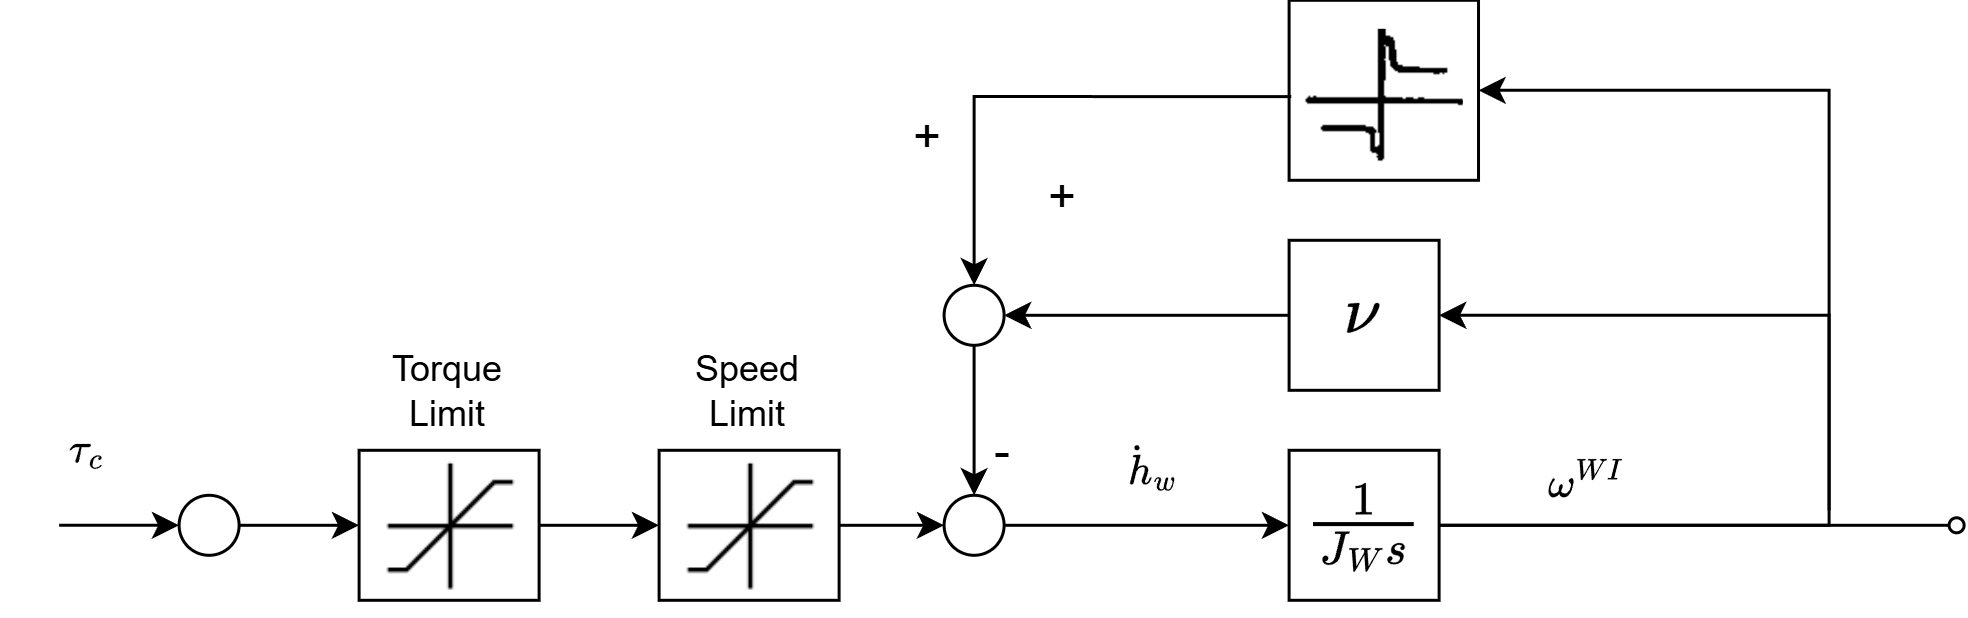

The diagram above was exported from draw.io. Its source (the exported page's mxGraphModel, read from the mxfile embedded in the PNG):
<mxGraphModel dx="2028" dy="620" grid="1" gridSize="10" guides="1" tooltips="1" connect="1" arrows="1" fold="1" page="1" pageScale="1" pageWidth="850" pageHeight="1100" math="1" shadow="0">
  <root>
    <mxCell id="0" />
    <mxCell id="1" parent="0" />
    <mxCell id="2" edge="1" parent="1" source="3" style="edgeStyle=orthogonalEdgeStyle;rounded=0;orthogonalLoop=1;jettySize=auto;html=1;endArrow=none;endFill=0;entryX=0;entryY=0.5;entryDx=0;entryDy=0;" target="35" value="">
      <mxGeometry relative="1" as="geometry">
        <mxPoint x="770" y="1290" as="targetPoint" />
      </mxGeometry>
    </mxCell>
    <mxCell id="3" parent="1" style="rounded=0;whiteSpace=wrap;html=1;fontSize=19;" value="\(\frac{1}{J_W s}\)" vertex="1">
      <mxGeometry height="50" width="50" x="590" y="1230" as="geometry" />
    </mxCell>
    <mxCell id="4" edge="1" parent="1" source="23" style="edgeStyle=orthogonalEdgeStyle;rounded=0;orthogonalLoop=1;jettySize=auto;html=1;entryX=0;entryY=0.5;entryDx=0;entryDy=0;exitX=1;exitY=0.5;exitDx=0;exitDy=0;" target="8">
      <mxGeometry relative="1" as="geometry">
        <mxPoint x="440" y="1255" as="sourcePoint" />
      </mxGeometry>
    </mxCell>
    <mxCell id="5" edge="1" parent="1" source="6" style="edgeStyle=orthogonalEdgeStyle;rounded=0;orthogonalLoop=1;jettySize=auto;html=1;exitX=0;exitY=0.5;exitDx=0;exitDy=0;entryX=1;entryY=0.5;entryDx=0;entryDy=0;" target="17">
      <mxGeometry relative="1" as="geometry">
        <mxPoint x="520" y="1210" as="targetPoint" />
      </mxGeometry>
    </mxCell>
    <mxCell id="6" parent="1" style="rounded=0;whiteSpace=wrap;html=1;fontSize=19;" value="$$\nu$$" vertex="1">
      <mxGeometry height="50" width="50" x="590" y="1160" as="geometry" />
    </mxCell>
    <mxCell id="7" edge="1" parent="1" source="8" style="edgeStyle=orthogonalEdgeStyle;rounded=0;orthogonalLoop=1;jettySize=auto;html=1;entryX=0;entryY=0.5;entryDx=0;entryDy=0;" target="3">
      <mxGeometry relative="1" as="geometry">
        <mxPoint x="550" y="1255" as="targetPoint" />
      </mxGeometry>
    </mxCell>
    <mxCell id="8" parent="1" style="ellipse;whiteSpace=wrap;html=1;aspect=fixed;" value="" vertex="1">
      <mxGeometry height="20" width="20" x="475" y="1245" as="geometry" />
    </mxCell>
    <mxCell id="9" edge="1" parent="1" style="edgeStyle=orthogonalEdgeStyle;rounded=0;orthogonalLoop=1;jettySize=auto;html=1;entryX=1;entryY=0.5;entryDx=0;entryDy=0;" target="6">
      <mxGeometry relative="1" as="geometry">
        <Array as="points">
          <mxPoint x="770" y="1250" />
          <mxPoint x="770" y="1185" />
        </Array>
        <mxPoint x="770" y="1250" as="sourcePoint" />
      </mxGeometry>
    </mxCell>
    <mxCell id="10" edge="1" parent="1" source="3" style="edgeStyle=orthogonalEdgeStyle;rounded=0;orthogonalLoop=1;jettySize=auto;html=1;entryX=1;entryY=0.5;entryDx=0;entryDy=0;exitX=1;exitY=0.5;exitDx=0;exitDy=0;" target="12">
      <mxGeometry relative="1" as="geometry">
        <Array as="points">
          <mxPoint x="770" y="1255" />
          <mxPoint x="770" y="1110" />
        </Array>
        <mxPoint x="770" y="1250" as="sourcePoint" />
        <mxPoint x="660" y="1070" as="targetPoint" />
      </mxGeometry>
    </mxCell>
    <mxCell id="11" connectable="0" parent="1" style="group" value="" vertex="1">
      <mxGeometry height="70" width="63.14000000000004" x="590" y="1080" as="geometry" />
    </mxCell>
    <mxCell id="12" parent="11" style="rounded=0;whiteSpace=wrap;html=1;" value="" vertex="1">
      <mxGeometry height="60" width="63.14" as="geometry" />
    </mxCell>
    <mxCell id="13" parent="11" style="shape=image;verticalLabelPosition=bottom;labelBackgroundColor=default;verticalAlign=top;aspect=fixed;imageAspect=0;image=data:image/png,(base64 omitted: 4548 chars);imageBorder=none;perimeterSpacing=4;clipPath=inset(1.71% 1.4% 0% 1.4%);" value="" vertex="1">
      <mxGeometry height="44.20153110047847" width="53.71" x="4.71999999999997" y="10" as="geometry" />
    </mxCell>
    <mxCell id="14" edge="1" parent="1" source="13" style="edgeStyle=orthogonalEdgeStyle;rounded=0;orthogonalLoop=1;jettySize=auto;html=1;exitX=0;exitY=0.5;exitDx=0;exitDy=0;entryX=0.5;entryY=0;entryDx=0;entryDy=0;" target="17">
      <mxGeometry relative="1" as="geometry">
        <mxPoint x="485" y="1140" as="targetPoint" />
      </mxGeometry>
    </mxCell>
    <mxCell id="15" parent="1" style="text;html=1;whiteSpace=wrap;strokeColor=none;fillColor=none;align=center;verticalAlign=middle;rounded=0;" value="&lt;font style=&quot;font-size: 16px;&quot;&gt;-&lt;/font&gt;" vertex="1">
      <mxGeometry height="30" width="40" x="475" y="1215" as="geometry" />
    </mxCell>
    <mxCell id="16" edge="1" parent="1" source="17" style="edgeStyle=orthogonalEdgeStyle;rounded=0;orthogonalLoop=1;jettySize=auto;html=1;entryX=0.5;entryY=0;entryDx=0;entryDy=0;" target="8">
      <mxGeometry relative="1" as="geometry" />
    </mxCell>
    <mxCell id="17" parent="1" style="ellipse;whiteSpace=wrap;html=1;aspect=fixed;" value="" vertex="1">
      <mxGeometry height="20" width="20" x="475" y="1175" as="geometry" />
    </mxCell>
    <mxCell id="18" parent="1" style="text;html=1;whiteSpace=wrap;strokeColor=none;fillColor=none;align=center;verticalAlign=middle;rounded=0;" value="&lt;font style=&quot;font-size: 16px;&quot;&gt;+&lt;/font&gt;" vertex="1">
      <mxGeometry height="30" width="40" x="495" y="1130" as="geometry" />
    </mxCell>
    <mxCell id="19" parent="1" style="text;html=1;whiteSpace=wrap;strokeColor=none;fillColor=none;align=center;verticalAlign=middle;rounded=0;" value="&lt;font style=&quot;font-size: 16px;&quot;&gt;+&lt;/font&gt;" vertex="1">
      <mxGeometry height="30" width="40" x="450" y="1110" as="geometry" />
    </mxCell>
    <mxCell id="20" parent="1" style="text;html=1;whiteSpace=wrap;strokeColor=none;fillColor=none;align=center;verticalAlign=middle;rounded=0;" value="$$\dot{h}_w$$" vertex="1">
      <mxGeometry height="30" width="60" x="515" y="1220" as="geometry" />
    </mxCell>
    <mxCell id="21" parent="1" style="text;html=1;whiteSpace=wrap;strokeColor=none;fillColor=none;align=center;verticalAlign=middle;rounded=0;" value="$$\omega^{WI}$$" vertex="1">
      <mxGeometry height="30" width="40" x="670" y="1225" as="geometry" />
    </mxCell>
    <mxCell id="22" connectable="0" parent="1" style="group" value="" vertex="1">
      <mxGeometry height="50" width="60" x="380" y="1230" as="geometry" />
    </mxCell>
    <mxCell id="23" parent="22" style="rounded=0;whiteSpace=wrap;html=1;fontSize=19;" value="$$B$$" vertex="1">
      <mxGeometry height="50" width="60" as="geometry" />
    </mxCell>
    <mxCell id="24" parent="22" style="shape=image;verticalLabelPosition=bottom;labelBackgroundColor=default;verticalAlign=top;aspect=fixed;imageAspect=0;image=data:image/png,(base64 omitted: 11552 chars);clipPath=inset(81.02% 41.21% 5.98% 39.95%);" value="" vertex="1">
      <mxGeometry height="45" width="45.61" x="7.189999999999998" y="2.5" as="geometry" />
    </mxCell>
    <mxCell id="25" connectable="0" parent="1" style="group" value="" vertex="1">
      <mxGeometry height="50" width="60" x="280" y="1230" as="geometry" />
    </mxCell>
    <mxCell id="26" parent="25" style="rounded=0;whiteSpace=wrap;html=1;fontSize=19;" value="$$B$$" vertex="1">
      <mxGeometry height="50" width="60" as="geometry" />
    </mxCell>
    <mxCell id="27" parent="25" style="shape=image;verticalLabelPosition=bottom;labelBackgroundColor=default;verticalAlign=top;aspect=fixed;imageAspect=0;image=data:image/png,(base64 omitted: 11552 chars);clipPath=inset(81.02% 41.21% 5.98% 39.95%);" value="" vertex="1">
      <mxGeometry height="45" width="45.61" x="7.189999999999998" y="2.5" as="geometry" />
    </mxCell>
    <mxCell id="28" edge="1" parent="1" source="26" style="edgeStyle=orthogonalEdgeStyle;rounded=0;orthogonalLoop=1;jettySize=auto;html=1;entryX=0;entryY=0.5;entryDx=0;entryDy=0;" target="23" value="">
      <mxGeometry relative="1" as="geometry">
        <mxPoint x="-30" y="1255" as="targetPoint" />
      </mxGeometry>
    </mxCell>
    <mxCell id="29" edge="1" parent="1" source="30" style="edgeStyle=orthogonalEdgeStyle;rounded=0;orthogonalLoop=1;jettySize=auto;html=1;entryX=0;entryY=0.5;entryDx=0;entryDy=0;exitX=1;exitY=0.5;exitDx=0;exitDy=0;" target="26">
      <mxGeometry relative="1" as="geometry">
        <mxPoint x="230" y="1255" as="sourcePoint" />
      </mxGeometry>
    </mxCell>
    <mxCell id="30" parent="1" style="ellipse;whiteSpace=wrap;html=1;aspect=fixed;" value="" vertex="1">
      <mxGeometry height="20" width="20" x="220" y="1245" as="geometry" />
    </mxCell>
    <mxCell id="31" edge="1" parent="1" style="edgeStyle=orthogonalEdgeStyle;rounded=0;orthogonalLoop=1;jettySize=auto;html=1;entryX=0;entryY=0.5;entryDx=0;entryDy=0;" target="30">
      <mxGeometry relative="1" as="geometry">
        <mxPoint x="180" y="1255" as="sourcePoint" />
        <mxPoint x="-335" y="1254.71" as="targetPoint" />
      </mxGeometry>
    </mxCell>
    <mxCell id="32" parent="1" style="text;html=1;whiteSpace=wrap;strokeColor=none;fillColor=none;align=center;verticalAlign=middle;rounded=0;" value="$$\tau_c$$" vertex="1">
      <mxGeometry height="30" width="60" x="160" y="1215" as="geometry" />
    </mxCell>
    <mxCell id="33" parent="1" style="text;html=1;whiteSpace=wrap;strokeColor=none;fillColor=none;align=center;verticalAlign=middle;rounded=0;" value="Speed Limit" vertex="1">
      <mxGeometry height="30" width="60" x="380" y="1195" as="geometry" />
    </mxCell>
    <mxCell id="34" parent="1" style="text;html=1;whiteSpace=wrap;strokeColor=none;fillColor=none;align=center;verticalAlign=middle;rounded=0;" value="Torque Limit" vertex="1">
      <mxGeometry height="30" width="60" x="280" y="1195" as="geometry" />
    </mxCell>
    <mxCell id="35" parent="1" style="ellipse;whiteSpace=wrap;html=1;aspect=fixed;" value="" vertex="1">
      <mxGeometry height="5" width="5" x="810" y="1252.5" as="geometry" />
    </mxCell>
  </root>
</mxGraphModel>